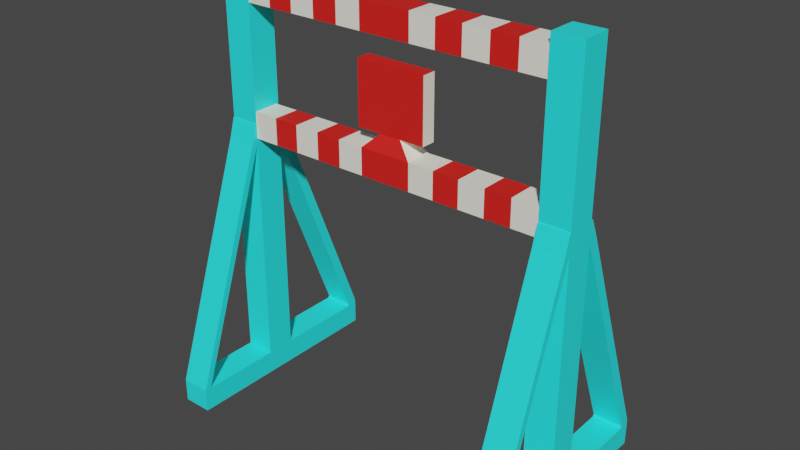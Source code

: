 # Source: slide_snag.blend  (saved by Blender 2.81.16; exported with 4.5.12 LTS)
import bpy
from mathutils import Matrix  # noqa: F401  (used for matrix-valued properties, if any)

bpy.ops.wm.read_factory_settings(use_empty=True)
scene = bpy.context.scene
scene.name = 'Scene'

# ---- collections
col_collection = bpy.data.collections.new('Collection'); scene.collection.children.link(col_collection)

# ---- materials (node trees are filled in below, after node groups)
mat_sn_b = bpy.data.materials.new('sn_b')
mat_sn_b.alpha_threshold = 0.0
mat_sn_b.use_transparent_shadow = False
mat_sn_b.line_color = (0.0, 0.0, 0.0, 1.0)
mat_sn_r = bpy.data.materials.new('sn_r')
mat_sn_r.use_transparent_shadow = False
mat_sn_y = bpy.data.materials.new('sn_y')
mat_sn_y.use_transparent_shadow = False

# ---- material node trees
mat_sn_b.use_nodes = True; mat_sn_b.node_tree.nodes.clear()
_N = mat_sn_b.node_tree.nodes; _L = mat_sn_b.node_tree.links
n0 = _N.new('ShaderNodeOutputMaterial'); n0.name = 'Material Output'; n0.location = (300, 300)
n1 = _N.new('ShaderNodeBsdfPrincipled'); n1.name = 'Principled BSDF'; n1.location = (10, 300)
n1.distribution = 'GGX'
n1.subsurface_method = 'BURLEY'
n1.inputs[0].default_value = (0.02537, 1.0, 1.0, 1.0)
n1.inputs[2].default_value = 0.4
n1.inputs[3].default_value = 1.45
n1.inputs[27].default_value = (0.0, 0.0, 0.0, 1.0)
n1.inputs[28].default_value = 1.0
_L.new(n1.outputs[0], n0.inputs[0])
n0.is_active_output = True
mat_sn_r.use_nodes = True; mat_sn_r.node_tree.nodes.clear()
_N = mat_sn_r.node_tree.nodes; _L = mat_sn_r.node_tree.links
n0 = _N.new('ShaderNodeOutputMaterial'); n0.name = 'Material Output'; n0.location = (300, 300)
n1 = _N.new('ShaderNodeBsdfPrincipled'); n1.name = 'Principled BSDF'; n1.location = (10, 300)
n1.distribution = 'GGX'
n1.subsurface_method = 'BURLEY'
n1.inputs[0].default_value = (0.8, 0.01562, 0.01138, 1.0)
n1.inputs[3].default_value = 1.45
n1.inputs[27].default_value = (0.0, 0.0, 0.0, 1.0)
n1.inputs[28].default_value = 1.0
_L.new(n1.outputs[0], n0.inputs[0])
n0.is_active_output = True
mat_sn_y.use_nodes = True; mat_sn_y.node_tree.nodes.clear()
_N = mat_sn_y.node_tree.nodes; _L = mat_sn_y.node_tree.links
n0 = _N.new('ShaderNodeOutputMaterial'); n0.name = 'Material Output'; n0.location = (300, 300)
n1 = _N.new('ShaderNodeBsdfPrincipled'); n1.name = 'Principled BSDF'; n1.location = (10, 300)
n1.distribution = 'GGX'
n1.subsurface_method = 'BURLEY'
n1.inputs[0].default_value = (1.0, 0.9576, 0.8369, 1.0)
n1.inputs[3].default_value = 1.45
n1.inputs[27].default_value = (0.0, 0.0, 0.0, 1.0)
n1.inputs[28].default_value = 1.0
_L.new(n1.outputs[0], n0.inputs[0])
n0.is_active_output = True

# ---- world
world_world = bpy.data.worlds.new('World'); scene.world = world_world
world_world.use_nodes = True; world_world.node_tree.nodes.clear()
_N = world_world.node_tree.nodes; _L = world_world.node_tree.links
n0 = _N.new('ShaderNodeOutputWorld'); n0.name = 'World Output'; n0.location = (300, 300)
n1 = _N.new('ShaderNodeBackground'); n1.name = 'Background'; n1.location = (10, 300)
n1.inputs[0].default_value = (0.05088, 0.05088, 0.05088, 1.0)
_L.new(n1.outputs[0], n0.inputs[0])
n0.is_active_output = True
world_world.color = (0.05088, 0.05088, 0.05088)
world_world.use_sun_shadow = False
world_world.sun_shadow_jitter_overblur = 0.0

# ---- meshes
me_cube = bpy.data.meshes.new('Cube')
me_cube.from_pydata([(-1.827, 0.3312, 5.006), (-1.827, 0.3312, 0.0), (-1.827, -0.01426, 5.006), (-1.827, -0.01426, 0.0), (-2.173, 0.3312, 5.006), (-2.173, 0.3312, 0.0), (-2.173, -0.01426, 5.006), (-2.173, -0.01426, 0.0), (-1.827, 0.3312, 3.0), (-2.173, -0.01426, 3.0), (-1.827, -0.01426, 3.0), (-2.173, 0.3312, 3.0), (-2.173, -0.01426, 3.236), (-1.827, 0.3312, 3.236), (-1.827, -0.01426, 3.236), (-2.173, 0.3312, 3.236), (-1.827, 0.3312, 0.2714), (-1.827, -0.01426, 0.2714), (-2.173, 0.3312, 0.2714), (-2.173, -0.01426, 0.2714), (-1.827, 1.515, 0.0), (-2.173, 1.515, 0.0), (-1.827, 1.515, 0.2714), (-2.173, 1.515, 0.2714), (-1.827, -1.044, 0.2714), (-1.827, -1.044, 0.0), (-2.173, -1.044, 0.0), (-2.173, -1.044, 0.2714), (-1.827, 0.3545, 3.226), (-1.827, 0.45, 3.01), (-2.173, 0.3545, 3.226), (-2.173, 0.45, 3.01), (-2.173, 1.394, 0.2978), (-1.827, 1.394, 0.2978), (-2.173, 1.509, 0.3274), (-1.827, 1.509, 0.3274), (-1.827, 1.38, 0.0), (-1.827, 1.38, 0.2714), (-2.173, 1.38, 0.2714), (-2.173, 1.38, 0.0), (-1.827, -0.02385, 3.231), (-1.827, -0.09014, 3.005), (-2.173, -0.09014, 3.005), (-2.173, -0.02385, 3.231), (-1.827, -0.9597, 0.2903), (-2.173, -0.9597, 0.2903), (-1.827, -1.036, 0.295), (-2.173, -1.036, 0.295), (-2.173, -0.9576, 0.0), (-2.173, -0.9576, 0.2714), (-1.827, -0.9576, 0.2714), (-1.827, -0.9576, 0.0)], [], [(0, 4, 6, 2), (14, 2, 6, 12), (12, 6, 4, 15), (5, 1, 3, 7), (13, 0, 2, 14), (15, 4, 0, 13), (18, 11, 8, 16), (16, 8, 10, 17), (19, 9, 11, 18), (17, 10, 9, 19), (15, 13, 28, 30), (8, 13, 14, 10), (9, 12, 15, 11), (12, 9, 42, 43), (49, 48, 26, 27), (7, 19, 18, 5), (1, 16, 17, 3), (37, 36, 20, 22), (21, 23, 22, 20), (32, 38, 37, 33), (39, 38, 23, 21), (36, 39, 21, 20), (25, 24, 27, 26), (44, 46, 24, 50), (48, 51, 25, 26), (51, 50, 24, 25), (31, 30, 28, 29), (8, 11, 32, 33), (13, 8, 29, 28), (11, 15, 30, 31), (33, 37, 22, 35), (11, 31, 34, 32), (31, 29, 35, 34), (29, 8, 33, 35), (1, 5, 39, 36), (5, 18, 38, 39), (18, 16, 37, 38), (16, 1, 36, 37), (22, 23, 34, 35), (32, 34, 23, 38), (41, 40, 43, 42), (14, 12, 43, 40), (10, 14, 40, 41), (42, 9, 45, 47), (3, 17, 50, 51), (10, 41, 46, 44), (9, 10, 44, 45), (41, 42, 47, 46), (7, 3, 51, 48), (17, 19, 49, 50), (19, 7, 48, 49), (27, 24, 46, 47), (45, 49, 27, 47), (44, 50, 49, 45)])
_uv = me_cube.uv_layers.new(name='UVMap')
_uv.uv.foreach_set('vector', [0.625, 0.5, 0.875, 0.5, 0.875, 0.75, 0.625, 0.75, 0.6071, 0.75, 0.625, 0.75, 0.625, 1.0, 0.6071, 1.0, 0.6071, 0.0, 0.625, 0.0, 0.625, 0.25, 0.6071, 0.25, 0.125, 0.5, 0.375, 0.5, 0.375, 0.75, 0.125, 0.75, 0.6071, 0.5, 0.625, 0.5, 0.625, 0.75, 0.6071, 0.75, 0.6071, 0.25, 0.625, 0.25, 0.625, 0.5, 0.6071, 0.5, 0.4037, 0.25, 0.5862, 0.25, 0.5862, 0.5, 0.4037, 0.5, 0.4037, 0.5, 0.5862, 0.5, 0.5862, 0.75, 0.4037, 0.75, 0.4037, 0.0, 0.5862, 0.0, 0.5862, 0.25, 0.4037, 0.25, 0.4037, 0.75, 0.5862, 0.75, 0.5862, 1.0, 0.4037, 1.0, 0.6071, 0.25, 0.6071, 0.5, 0.6071, 0.5, 0.6071, 0.25, 0.5862, 0.5, 0.6071, 0.5, 0.6071, 0.75, 0.5862, 0.75, 0.5862, 0.0, 0.6071, 0.0, 0.6071, 0.25, 0.5862, 0.25, 0.6071, 0.0, 0.5862, 0.0, 0.5862, 0.0, 0.6071, 0.0, 0.4037, 0.0, 0.375, 0.0, 0.375, 0.0, 0.4037, 0.0, 0.375, 0.0, 0.4037, 0.0, 0.4037, 0.25, 0.375, 0.25, 0.375, 0.5, 0.4037, 0.5, 0.4037, 0.75, 0.375, 0.75, 0.4037, 0.5, 0.375, 0.5, 0.375, 0.5, 0.4037, 0.5, 0.375, 0.25, 0.4037, 0.25, 0.4037, 0.5, 0.375, 0.5, 0.5862, 0.25, 0.4037, 0.25, 0.4037, 0.5, 0.5862, 0.5, 0.375, 0.25, 0.4037, 0.25, 0.4037, 0.25, 0.375, 0.25, 0.375, 0.5, 0.125, 0.5, 0.125, 0.5, 0.375, 0.5, 0.375, 0.75, 0.4037, 0.75, 0.4037, 1.0, 0.375, 1.0, 0.5862, 0.75, 0.5862, 0.75, 0.4037, 0.75, 0.4037, 0.75, 0.125, 0.75, 0.375, 0.75, 0.375, 0.75, 0.125, 0.75, 0.375, 0.75, 0.4037, 0.75, 0.4037, 0.75, 0.375, 0.75, 0.5862, 0.25, 0.6071, 0.25, 0.6071, 0.5, 0.5862, 0.5, 0.5862, 0.5, 0.5862, 0.25, 0.5862, 0.25, 0.5862, 0.5, 0.6071, 0.5, 0.5862, 0.5, 0.5862, 0.5, 0.6071, 0.5, 0.5862, 0.25, 0.6071, 0.25, 0.6071, 0.25, 0.5862, 0.25, 0.5862, 0.5, 0.4037, 0.5, 0.4037, 0.5, 0.5862, 0.5, 0.5862, 0.25, 0.5862, 0.25, 0.5862, 0.25, 0.5862, 0.25, 0.5862, 0.25, 0.5862, 0.5, 0.5862, 0.5, 0.5862, 0.25, 0.5862, 0.5, 0.5862, 0.5, 0.5862, 0.5, 0.5862, 0.5, 0.375, 0.5, 0.125, 0.5, 0.125, 0.5, 0.375, 0.5, 0.375, 0.25, 0.4037, 0.25, 0.4037, 0.25, 0.375, 0.25, 0.4037, 0.25, 0.4037, 0.5, 0.4037, 0.5, 0.4037, 0.25, 0.4037, 0.5, 0.375, 0.5, 0.375, 0.5, 0.4037, 0.5, 0.4037, 0.5, 0.4037, 0.25, 0.5862, 0.25, 0.5862, 0.5, 0.5862, 0.25, 0.5862, 0.25, 0.4037, 0.25, 0.4037, 0.25, 0.5862, 0.75, 0.6071, 0.75, 0.6071, 1.0, 0.5862, 1.0, 0.6071, 0.75, 0.6071, 1.0, 0.6071, 1.0, 0.6071, 0.75, 0.5862, 0.75, 0.6071, 0.75, 0.6071, 0.75, 0.5862, 0.75, 0.5862, 0.0, 0.5862, 0.0, 0.5862, 0.0, 0.5862, 0.0, 0.375, 0.75, 0.4037, 0.75, 0.4037, 0.75, 0.375, 0.75, 0.5862, 0.75, 0.5862, 0.75, 0.5862, 0.75, 0.5862, 0.75, 0.5862, 1.0, 0.5862, 0.75, 0.5862, 0.75, 0.5862, 1.0, 0.5862, 0.75, 0.5862, 1.0, 0.5862, 1.0, 0.5862, 0.75, 0.125, 0.75, 0.375, 0.75, 0.375, 0.75, 0.125, 0.75, 0.4037, 0.75, 0.4037, 1.0, 0.4037, 1.0, 0.4037, 0.75, 0.4037, 0.0, 0.375, 0.0, 0.375, 0.0, 0.4037, 0.0, 0.4037, 1.0, 0.4037, 0.75, 0.5862, 0.75, 0.5862, 1.0, 0.5862, 0.0, 0.4037, 0.0, 0.4037, 0.0, 0.5862, 1.0, 0.5862, 0.75, 0.4037, 0.75, 0.4037, 1.0, 0.5862, 0.0])
me_cube.materials.append(mat_sn_b)
me_cube.use_remesh_preserve_volume = False
me_cube.use_remesh_preserve_attributes = False
me_cube.use_mirror_vertex_groups = False
me_cube.update()
me_cube_001 = bpy.data.meshes.new('Cube.001')
me_cube_001.from_pydata([(-1.827, -0.00517, 3.062), (-1.827, -0.00517, 3.376), (-1.827, 0.3082, 3.062), (-1.827, 0.3082, 3.376), (0.0, -0.00517, 3.062), (0.0, -0.00517, 3.376), (0.0, 0.3082, 3.062), (0.0, 0.3082, 3.376), (-0.3045, 0.3082, 3.062), (-0.609, 0.3082, 3.062), (-0.9135, 0.3082, 3.062), (-1.218, 0.3082, 3.062), (-1.522, 0.3082, 3.062), (-1.522, 0.3082, 3.376), (-1.218, 0.3082, 3.376), (-0.9135, 0.3082, 3.376), (-0.609, 0.3082, 3.376), (-0.3045, 0.3082, 3.376), (-1.522, -0.00517, 3.062), (-1.218, -0.00517, 3.062), (-0.9135, -0.00517, 3.062), (-0.609, -0.00517, 3.062), (-0.3045, -0.00517, 3.062), (-0.3045, -0.00517, 3.376), (-0.609, -0.00517, 3.376), (-0.9135, -0.00517, 3.376), (-1.218, -0.00517, 3.376), (-1.522, -0.00517, 3.376), (-0.1273, 0.2502, 4.271), (0.0, 0.2502, 4.271), (0.0, 0.08178, 4.271), (-0.1273, 0.08178, 4.271), (-0.1273, 0.08178, 3.541), (-0.1273, 0.2502, 3.541), (0.0, 0.2502, 3.541), (0.0, 0.08178, 3.541), (-0.4142, 0.2502, 4.271), (-0.4142, 0.08178, 4.271), (-0.4142, 0.08178, 3.541), (-0.4142, 0.2502, 3.541), (-0.1273, 0.2502, 3.858), (-0.1273, 0.2502, 3.694), (-0.3037, 0.2502, 3.86), (-1.827, -0.00517, 4.579), (-1.827, -0.00517, 4.892), (-1.827, 0.3082, 4.579), (-1.827, 0.3082, 4.892), (0.0, -0.00517, 4.579), (0.0, 0.3082, 4.579), (0.0, 0.3082, 4.892), (-0.3045, 0.3082, 4.579), (-0.609, 0.3082, 4.579), (-0.9135, 0.3082, 4.579), (-1.218, 0.3082, 4.579), (-1.522, 0.3082, 4.579), (-1.522, 0.3082, 4.892), (-1.218, 0.3082, 4.892), (-0.9135, 0.3082, 4.892), (-0.609, 0.3082, 4.892), (-0.3045, 0.3082, 4.892), (-1.522, -0.00517, 4.579), (-1.218, -0.00517, 4.579), (-0.9135, -0.00517, 4.579), (-0.609, -0.00517, 4.579), (-0.3045, -0.00517, 4.579), (-0.3045, -0.00517, 4.892), (-0.609, -0.00517, 4.892), (-0.9135, -0.00517, 4.892), (-1.218, -0.00517, 4.892), (-1.522, -0.00517, 4.892), (0.0, -0.004154, 4.892), (-0.3045, -0.004154, 4.892)], [], [(0, 1, 3, 2), (8, 17, 7, 6), (6, 7, 5, 4), (18, 27, 1, 0), (8, 6, 4, 22), (13, 3, 1, 27), (32, 31, 37, 38), (17, 16, 24, 23), (16, 15, 25, 24), (15, 14, 26, 25), (14, 13, 27, 26), (2, 12, 18, 0), (12, 11, 19, 18), (11, 10, 20, 19), (10, 9, 21, 20), (9, 8, 22, 21), (4, 5, 23, 22), (22, 23, 24, 21), (21, 24, 25, 20), (20, 25, 26, 19), (19, 26, 27, 18), (2, 3, 13, 12), (12, 13, 14, 11), (11, 14, 15, 10), (10, 15, 16, 9), (9, 16, 17, 8), (29, 28, 31, 30), (35, 34, 29, 30), (34, 33, 41), (32, 35, 30, 31), (23, 5, 35, 32), (7, 17, 33, 34), (5, 7, 34, 35), (17, 23, 32, 33), (39, 38, 37, 36), (33, 32, 38, 39), (31, 28, 36, 37), (41, 40, 28, 29, 34), (41, 42, 40), (50, 59, 49, 48), (50, 48, 47, 64), (55, 46, 44, 69), (59, 58, 66, 65), (57, 56, 68, 67), (56, 55, 69, 68), (45, 54, 60, 43), (54, 53, 61, 60), (53, 52, 62, 61), (51, 50, 64, 63), (64, 65, 66, 63), (51, 58, 59, 50), (66, 58, 57, 67), (62, 52, 51, 63), (63, 66, 67, 62), (61, 62, 67, 68), (60, 61, 68, 69), (69, 44, 43, 60), (52, 53, 56, 57), (53, 54, 55, 56), (54, 45, 46, 55), (58, 51, 52, 57), (49, 59, 71, 70), (47, 70, 71, 64), (41, 33, 39, 42), (39, 36, 42), (28, 40, 42, 36)])
me_cube_001.polygons.foreach_set('material_index', [0, 0, 0, 1, 0, 1, 0, 1, 0, 1, 0, 1, 0, 1, 0, 1, 0, 1, 0, 1, 0, 1, 0, 1, 0, 1, 0, 0, 1, 0, 0, 1, 0, 1, 1, 1, 0, 0, 0, 0, 0, 1, 1, 1, 0, 1, 0, 1, 1, 1, 1, 0, 0, 0, 1, 0, 1, 1, 0, 1, 0, 0, 0, 1, 1, 1])
_uv = me_cube_001.uv_layers.new(name='UVMap')
_uv.uv.foreach_set('vector', [0.375, 0.0, 0.625, 0.0, 0.625, 0.25, 0.375, 0.25, 0.375, 0.4583, 0.625, 0.4583, 0.625, 0.5, 0.375, 0.5, 0.375, 0.5, 0.625, 0.5, 0.625, 0.75, 0.375, 0.75, 0.375, 0.9583, 0.625, 0.9583, 0.625, 1.0, 0.375, 1.0, 0.3333, 0.5, 0.375, 0.5, 0.375, 0.75, 0.3333, 0.75, 0.8333, 0.5, 0.875, 0.5, 0.875, 0.75, 0.8333, 0.75, 0.625, 0.7917, 0.625, 0.7917, 0.625, 0.7917, 0.625, 0.7917, 0.6667, 0.5, 0.7083, 0.5, 0.7083, 0.75, 0.6667, 0.75, 0.7083, 0.5, 0.75, 0.5, 0.75, 0.75, 0.7083, 0.75, 0.75, 0.5, 0.7917, 0.5, 0.7917, 0.75, 0.75, 0.75, 0.7917, 0.5, 0.8333, 0.5, 0.8333, 0.75, 0.7917, 0.75, 0.125, 0.5, 0.1667, 0.5, 0.1667, 0.75, 0.125, 0.75, 0.1667, 0.5, 0.2083, 0.5, 0.2083, 0.75, 0.1667, 0.75, 0.2083, 0.5, 0.25, 0.5, 0.25, 0.75, 0.2083, 0.75, 0.25, 0.5, 0.2917, 0.5, 0.2917, 0.75, 0.25, 0.75, 0.2917, 0.5, 0.3333, 0.5, 0.3333, 0.75, 0.2917, 0.75, 0.375, 0.75, 0.625, 0.75, 0.625, 0.7917, 0.375, 0.7917, 0.375, 0.7917, 0.625, 0.7917, 0.625, 0.8333, 0.375, 0.8333, 0.375, 0.8333, 0.625, 0.8333, 0.625, 0.875, 0.375, 0.875, 0.375, 0.875, 0.625, 0.875, 0.625, 0.9167, 0.375, 0.9167, 0.375, 0.9167, 0.625, 0.9167, 0.625, 0.9583, 0.375, 0.9583, 0.375, 0.25, 0.625, 0.25, 0.625, 0.2917, 0.375, 0.2917, 0.375, 0.2917, 0.625, 0.2917, 0.625, 0.3333, 0.375, 0.3333, 0.375, 0.3333, 0.625, 0.3333, 0.625, 0.375, 0.375, 0.375, 0.375, 0.375, 0.625, 0.375, 0.625, 0.4167, 0.375, 0.4167, 0.375, 0.4167, 0.625, 0.4167, 0.625, 0.4583, 0.375, 0.4583, 0.625, 0.5, 0.6667, 0.5, 0.6667, 0.75, 0.625, 0.75, 0.625, 0.75, 0.625, 0.5, 0.625, 0.5, 0.625, 0.75, 0.625, 0.5, 0.625, 0.4583, 0.625, 0.4583, 0.625, 0.7917, 0.625, 0.75, 0.625, 0.75, 0.625, 0.7917, 0.625, 0.7917, 0.625, 0.75, 0.625, 0.75, 0.625, 0.7917, 0.625, 0.5, 0.625, 0.4583, 0.625, 0.4583, 0.625, 0.5, 0.625, 0.75, 0.625, 0.5, 0.625, 0.5, 0.625, 0.75, 0.6667, 0.5, 0.6667, 0.75, 0.6667, 0.75, 0.6667, 0.5, 0.6667, 0.5, 0.6667, 0.75, 0.6667, 0.75, 0.6667, 0.5, 0.6667, 0.5, 0.6667, 0.75, 0.6667, 0.75, 0.6667, 0.5, 0.6667, 0.75, 0.6667, 0.5, 0.6667, 0.5, 0.6667, 0.75, 0.625, 0.4583, 0.625, 0.4583, 0.625, 0.4583, 0.625, 0.5, 0.625, 0.5, 0.625, 0.4583, 0.625, 0.4583, 0.625, 0.4583, 0.375, 0.4583, 0.625, 0.4583, 0.625, 0.5, 0.375, 0.5, 0.3333, 0.5, 0.375, 0.5, 0.375, 0.75, 0.3333, 0.75, 0.8333, 0.5, 0.875, 0.5, 0.875, 0.75, 0.8333, 0.75, 0.6667, 0.5, 0.7083, 0.5, 0.7083, 0.75, 0.6667, 0.75, 0.75, 0.5, 0.7917, 0.5, 0.7917, 0.75, 0.75, 0.75, 0.7917, 0.5, 0.8333, 0.5, 0.8333, 0.75, 0.7917, 0.75, 0.125, 0.5, 0.1667, 0.5, 0.1667, 0.75, 0.125, 0.75, 0.1667, 0.5, 0.2083, 0.5, 0.2083, 0.75, 0.1667, 0.75, 0.2083, 0.5, 0.25, 0.5, 0.25, 0.75, 0.2083, 0.75, 0.2917, 0.5, 0.3333, 0.5, 0.3333, 0.75, 0.2917, 0.75, 0.375, 0.7917, 0.625, 0.7917, 0.625, 0.8333, 0.375, 0.8333, 0.375, 0.4167, 0.625, 0.4167, 0.625, 0.4583, 0.375, 0.4583, 0.7083, 0.75, 0.7083, 0.5, 0.75, 0.5, 0.75, 0.75, 0.25, 0.75, 0.25, 0.5, 0.2917, 0.5, 0.2917, 0.75, 0.2917, 0.75, 0.7083, 0.75, 0.75, 0.75, 0.25, 0.75, 0.2083, 0.75, 0.25, 0.75, 0.75, 0.75, 0.7917, 0.75, 0.1667, 0.75, 0.2083, 0.75, 0.7917, 0.75, 0.8333, 0.75, 0.8333, 0.75, 0.875, 0.75, 0.125, 0.75, 0.1667, 0.75, 0.25, 0.5, 0.2083, 0.5, 0.7917, 0.5, 0.75, 0.5, 0.2083, 0.5, 0.1667, 0.5, 0.8333, 0.5, 0.7917, 0.5, 0.1667, 0.5, 0.125, 0.5, 0.875, 0.5, 0.8333, 0.5, 0.7083, 0.5, 0.2917, 0.5, 0.25, 0.5, 0.75, 0.5, 0.625, 0.5, 0.625, 0.4583, 0.625, 0.4583, 0.625, 0.5, 0.375, 0.75, 0.625, 0.5, 0.625, 0.4583, 0.3333, 0.75, 0.625, 0.4583, 0.6667, 0.5, 0.6667, 0.5, 0.625, 0.4583, 0.6667, 0.5, 0.6667, 0.5, 0.625, 0.4583, 0.625, 0.4583, 0.625, 0.4583, 0.625, 0.4583, 0.6667, 0.5])
me_cube_001.materials.append(mat_sn_r)
me_cube_001.materials.append(mat_sn_y)
me_cube_001.use_remesh_fix_poles = True
me_cube_001.use_remesh_preserve_attributes = False
me_cube_001.use_mirror_vertex_groups = False
me_cube_001.update()

# ---- objects
ob_slide_snag = bpy.data.objects.new('Slide_snag', me_cube)
ob_slide_snag2 = bpy.data.objects.new('Slide_snag2', me_cube_001)

# ---- transforms, parenting, visibility, modifiers, constraints
ob_slide_snag.location = (0.0, 0.0, 0.0)
ob_slide_snag.lock_rotations_4d = False
ob_slide_snag.empty_display_type = 'ARROWS'
ob_slide_snag.lineart.crease_threshold = 0.0
_m = ob_slide_snag.modifiers.new('Mirror', 'MIRROR')
ob_slide_snag2.location = (0.0, 0.0, 0.0)
ob_slide_snag2.lineart.crease_threshold = 0.0
_m = ob_slide_snag2.modifiers.new('Mirror', 'MIRROR')
_m.use_clip = True

# ---- collection membership
col_collection.objects.link(ob_slide_snag)
col_collection.objects.link(ob_slide_snag2)

# ---- scene / render settings (as saved in the file)
scene.frame_start = 1; scene.frame_end = 250; scene.frame_set(1)
scene.render.engine = 'BLENDER_EEVEE_NEXT'
scene.cycles.use_denoising = False
scene.cycles.samples = 128
scene.cycles.sampling_pattern = 'TABULATED_SOBOL'
scene.cycles.use_adaptive_sampling = False
scene.cycles.use_light_tree = False
scene.view_settings.view_transform = 'Filmic'
bpy.context.view_layer.update()

# ---- added for rendering (the .blend has no active camera and no usable light): camera, sun
cam_auto = bpy.data.cameras.new('AutoCamera')
cam_auto.lens = 50.0
cam_auto.sensor_width = 36.0
cam_auto.clip_end = 1000.0
ob_auto_camera = bpy.data.objects.new('AutoCamera', cam_auto)
scene.collection.objects.link(ob_auto_camera)
ob_auto_camera.location = (6.57475, -7.65403, 7.76292)
ob_auto_camera.rotation_euler = (1.09748, -7.21219e-08, 0.694738)
scene.camera = ob_auto_camera
light_auto_sun = bpy.data.lights.new('AutoSun', 'SUN')
light_auto_sun.energy = 3.0
light_auto_sun.angle = 0.0523599
ob_auto_sun = bpy.data.objects.new('AutoSun', light_auto_sun)
scene.collection.objects.link(ob_auto_sun)
ob_auto_sun.rotation_euler = (0.872665, 0.174533, 0.523599)
bpy.context.view_layer.update()
